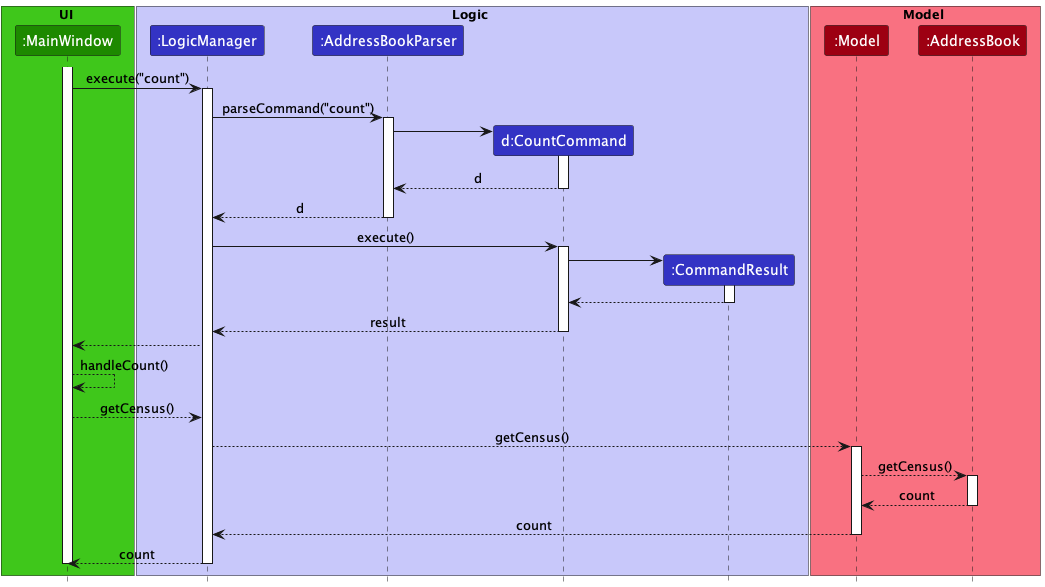

The diagram above was rendered by PlantUML. Its source (embedded in the PNG):
@startuml
!include style.puml

box UI UI_COLOR_T2
participant ":MainWindow" as MainWindow UI_COLOR
end box

box Logic LOGIC_COLOR_T1
participant ":LogicManager" as LogicManager LOGIC_COLOR
participant ":AddressBookParser" as AddressBookParser LOGIC_COLOR
participant "d:CountCommand" as  CountCommand LOGIC_COLOR
participant ":CommandResult" as CommandResult LOGIC_COLOR
end box

box Model MODEL_COLOR_T1
participant ":Model" as Model MODEL_COLOR
participant ":AddressBook" as AddressBook MODEL_COLOR
end box

activate MainWindow
MainWindow -> LogicManager : execute("count")
activate LogicManager

LogicManager -> AddressBookParser : parseCommand("count")
activate AddressBookParser

create CountCommand
AddressBookParser -> CountCommand
activate CountCommand

 CountCommand --> AddressBookParser : d
deactivate CountCommand

AddressBookParser --> LogicManager : d
deactivate AddressBookParser

LogicManager ->  CountCommand : execute()
activate CountCommand

create CommandResult
 CountCommand -> CommandResult
activate CommandResult

CommandResult --> CountCommand
deactivate CommandResult

 CountCommand --> LogicManager : result
deactivate CountCommand

MainWindow <--LogicManager

MainWindow --> MainWindow : handleCount()

MainWindow --> LogicManager : getCensus()

LogicManager --> Model : getCensus()

activate Model
Model --> AddressBook : getCensus()

activate AddressBook

AddressBook --> Model : count
deactivate AddressBook

Model --> LogicManager : count
deactivate Model

LogicManager --> MainWindow : count
deactivate LogicManager
deactivate MainWindow
@enduml